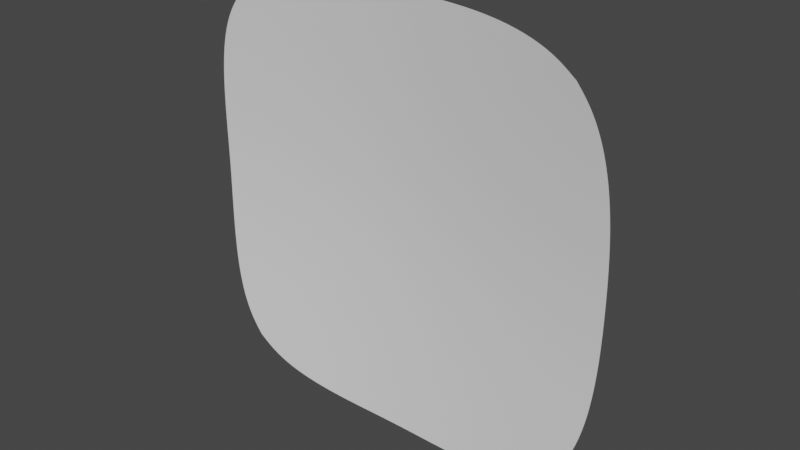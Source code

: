 # Source: verynarrowspheresection.blend  (saved by Blender 3.4.6; exported with 4.5.12 LTS)
import bpy
from mathutils import Matrix  # noqa: F401  (used for matrix-valued properties, if any)

bpy.ops.wm.read_factory_settings(use_empty=True)
scene = bpy.context.scene
scene.name = 'Scene'

# ---- collections
col_collection = bpy.data.collections.new('Collection'); scene.collection.children.link(col_collection)

# ---- world
world_world = bpy.data.worlds.new('World'); scene.world = world_world
world_world.use_nodes = True; world_world.node_tree.nodes.clear()
_N = world_world.node_tree.nodes; _L = world_world.node_tree.links
n0 = _N.new('ShaderNodeOutputWorld'); n0.name = 'World Output'; n0.location = (300, 300)
n1 = _N.new('ShaderNodeBackground'); n1.name = 'Background'; n1.location = (10, 300)
n1.inputs[0].default_value = (0.05088, 0.05088, 0.05088, 1.0)
_L.new(n1.outputs[0], n0.inputs[0])
n0.is_active_output = True
world_world.color = (0.05088, 0.05088, 0.05088)
world_world.use_sun_shadow = False
world_world.sun_shadow_jitter_overblur = 0.0

# ---- meshes
me_sphere_001 = bpy.data.meshes.new('Sphere.001')
me_sphere_001.from_pydata([(0.0, 0.1086, 0.1951), (0.0, 0.1278, 0.0), (0.0, 0.1086, -0.1951), (0.1913, 0.08973, 0.1951), (0.1951, 0.1086, 0.0), (0.1913, 0.08973, -0.1951), (-0.1913, 0.08973, 0.1951), (-0.1951, 0.1086, 0.0), (-0.1913, 0.08973, -0.1951)], [], [(1, 0, 3, 4), (2, 1, 4, 5), (7, 6, 0, 1), (8, 7, 1, 2)])
_uv = me_sphere_001.uv_layers.new(name='UVMap')
_uv.uv.foreach_set('vector', [0.5004, 0.5, 0.5004, 0.002557, 1.002, 0.002557, 1.002, 0.5, 0.5004, 0.9974, 0.5004, 0.5, 1.002, 0.5, 1.002, 0.9974, -0.001055, 0.5, -0.001057, 0.002557, 0.5004, 0.002557, 0.5004, 0.5, -0.001057, 0.9974, -0.001055, 0.5, 0.5004, 0.5, 0.5004, 0.9974])
me_sphere_001.update()

# ---- objects
ob_sphere = bpy.data.objects.new('Sphere', me_sphere_001)

# ---- transforms, parenting, visibility, modifiers, constraints
ob_sphere.location = (0.0, 0.0, 0.0)
_m = ob_sphere.modifiers.new('Subdivision', 'SUBSURF')
_m.levels = 6
_m.render_levels = 6

# ---- collection membership
col_collection.objects.link(ob_sphere)

# ---- scene / render settings (as saved in the file)
scene.frame_start = 1; scene.frame_end = 250; scene.frame_set(1)
scene.render.engine = 'BLENDER_EEVEE_NEXT'
scene.cycles.sampling_pattern = 'TABULATED_SOBOL'
scene.cycles.use_light_tree = False
scene.view_settings.view_transform = 'Filmic'
bpy.context.view_layer.update()

# ---- added for rendering (the .blend has no active camera and no usable light): camera, sun
cam_auto = bpy.data.cameras.new('AutoCamera')
cam_auto.lens = 50.0
cam_auto.sensor_width = 36.0
cam_auto.clip_end = 1000.0
ob_auto_camera = bpy.data.objects.new('AutoCamera', cam_auto)
scene.collection.objects.link(ob_auto_camera)
ob_auto_camera.location = (0.511751, -0.505342, 0.4094)
ob_auto_camera.rotation_euler = (1.09748, -7.21219e-08, 0.694738)
scene.camera = ob_auto_camera
light_auto_sun = bpy.data.lights.new('AutoSun', 'SUN')
light_auto_sun.energy = 3.0
light_auto_sun.angle = 0.0523599
ob_auto_sun = bpy.data.objects.new('AutoSun', light_auto_sun)
scene.collection.objects.link(ob_auto_sun)
ob_auto_sun.rotation_euler = (0.872665, 0.174533, 0.523599)
bpy.context.view_layer.update()
